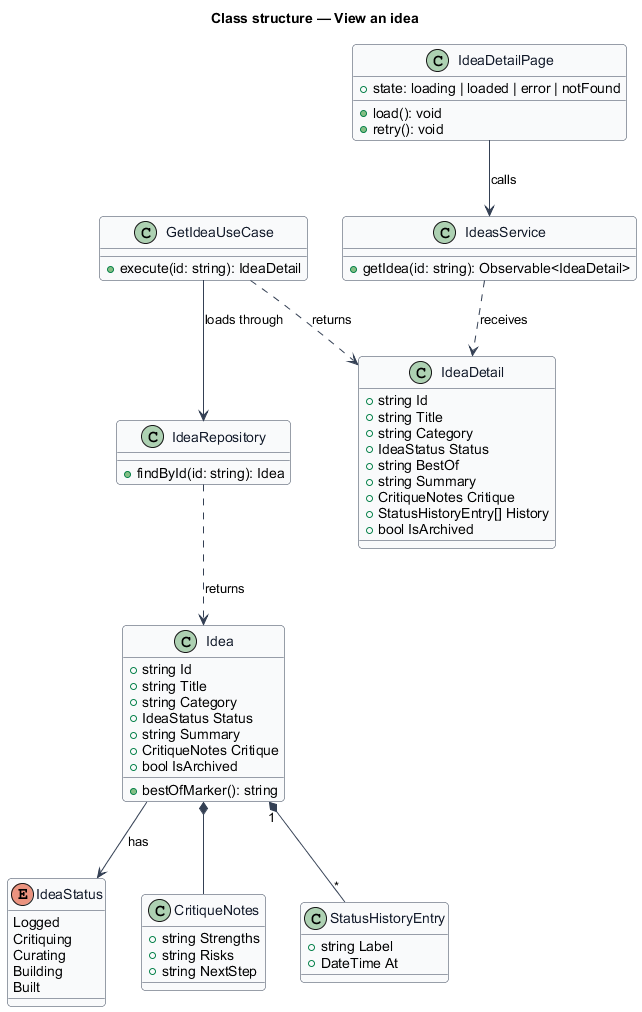

The diagram above was rendered by PlantUML. Its source (embedded in the PNG):
@startuml
skinparam backgroundColor #FFFFFF
skinparam shadowing false
skinparam roundcorner 8
skinparam defaultFontName Arial
skinparam ArrowColor #344054
skinparam class {
  BorderColor #344054
  FontColor #101828
  BackgroundColor #F9FAFB
}
title Class structure — View an idea

enum IdeaStatus {
  Logged
  Critiquing
  Curating
  Building
  Built
}

class Idea {
  +string Id
  +string Title
  +string Category
  +IdeaStatus Status
  +string Summary
  +CritiqueNotes Critique
  +bool IsArchived
  +bestOfMarker(): string
}

class CritiqueNotes {
  +string Strengths
  +string Risks
  +string NextStep
}

class StatusHistoryEntry {
  +string Label
  +DateTime At
}

class IdeaDetail {
  +string Id
  +string Title
  +string Category
  +IdeaStatus Status
  +string BestOf
  +string Summary
  +CritiqueNotes Critique
  +StatusHistoryEntry[] History
  +bool IsArchived
}

class GetIdeaUseCase {
  +execute(id: string): IdeaDetail
}

class IdeaRepository {
  +findById(id: string): Idea
}

class IdeaDetailPage {
  +state: loading | loaded | error | notFound
  +load(): void
  +retry(): void
}

class IdeasService {
  +getIdea(id: string): Observable<IdeaDetail>
}

Idea --> IdeaStatus : has
Idea *-- CritiqueNotes
Idea "1" *-- "*" StatusHistoryEntry
GetIdeaUseCase --> IdeaRepository : loads through
GetIdeaUseCase ..> IdeaDetail : returns
IdeaRepository ..> Idea : returns
IdeaDetailPage --> IdeasService : calls
IdeasService ..> IdeaDetail : receives
@enduml